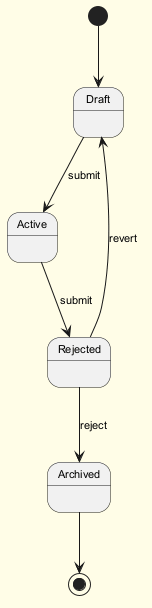

The diagram above was rendered by PlantUML. Its source (embedded in the PNG):
@startuml
skinparam backgroundColor #FFFDE7
skinparam classBackgroundColor #FFF9C4
skinparam classBorderColor #F57F17
skinparam defaultFontSize 11
[*] --> Draft
Draft --> Active : submit
Active --> Rejected : submit
Rejected --> Archived : reject
Rejected --> Draft : revert
Archived --> [*]
@enduml